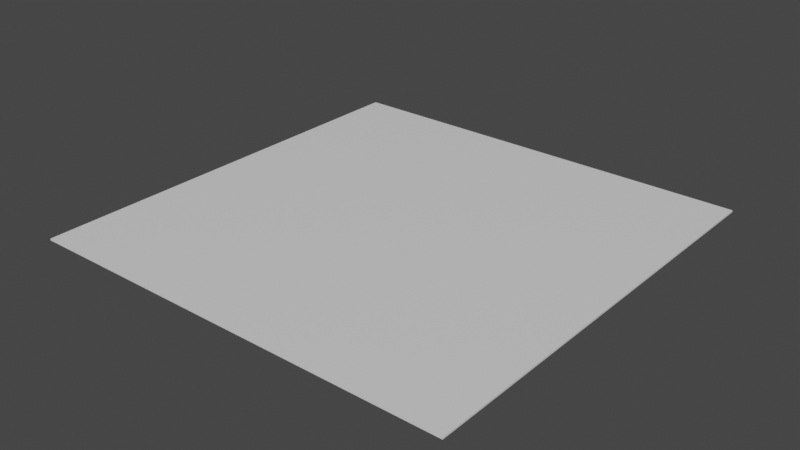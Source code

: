 # Source: Field.blend  (saved by Blender 2.83.19; exported with 4.5.12 LTS)
import bpy
from mathutils import Matrix  # noqa: F401  (used for matrix-valued properties, if any)

bpy.ops.wm.read_factory_settings(use_empty=True)
scene = bpy.context.scene
scene.name = 'Scene'

# ---- collections
col_collection = bpy.data.collections.new('Collection'); scene.collection.children.link(col_collection)
col_mesh = bpy.data.collections.new('Mesh'); scene.collection.children.link(col_mesh)
col_rig = bpy.data.collections.new('Rig'); scene.collection.children.link(col_rig)
col_collision = bpy.data.collections.new('Collision'); scene.collection.children.link(col_collision)
col_extras = bpy.data.collections.new('Extras'); scene.collection.children.link(col_extras)

# ---- materials (node trees are filled in below, after node groups)
mat_material = bpy.data.materials.new('Material')
mat_material.alpha_threshold = 0.0
mat_material.use_transparent_shadow = False
mat_material.line_color = (0.0, 0.0, 0.0, 1.0)

# ---- material node trees
mat_material.use_nodes = True; mat_material.node_tree.nodes.clear()
_N = mat_material.node_tree.nodes; _L = mat_material.node_tree.links
n0 = _N.new('ShaderNodeOutputMaterial'); n0.name = 'Material Output'; n0.location = (300, 300)
n1 = _N.new('ShaderNodeBsdfPrincipled'); n1.name = 'Principled BSDF'; n1.location = (10, 300)
n1.distribution = 'GGX'
n1.subsurface_method = 'BURLEY'
n1.inputs[2].default_value = 0.4
n1.inputs[3].default_value = 1.45
n1.inputs[27].default_value = (0.0, 0.0, 0.0, 1.0)
n1.inputs[28].default_value = 1.0
_L.new(n1.outputs[0], n0.inputs[0])
n0.is_active_output = True

# ---- world
world_world = bpy.data.worlds.new('World'); scene.world = world_world
world_world.use_nodes = True; world_world.node_tree.nodes.clear()
_N = world_world.node_tree.nodes; _L = world_world.node_tree.links
n0 = _N.new('ShaderNodeOutputWorld'); n0.name = 'World Output'; n0.location = (300, 300)
n1 = _N.new('ShaderNodeBackground'); n1.name = 'Background'; n1.location = (10, 300)
n1.inputs[0].default_value = (0.05088, 0.05088, 0.05088, 1.0)
_L.new(n1.outputs[0], n0.inputs[0])
n0.is_active_output = True
world_world.color = (0.05088, 0.05088, 0.05088)
world_world.use_sun_shadow = False
world_world.sun_shadow_jitter_overblur = 0.0

# ---- meshes
me_cube = bpy.data.meshes.new('Cube')
me_cube.from_pydata([(25.0, 25.0, 0.1), (25.0, 25.0, -0.1), (25.0, -25.0, 0.1), (25.0, -25.0, -0.1), (-25.0, 25.0, 0.1), (-25.0, 25.0, -0.1), (-25.0, -25.0, 0.1), (-25.0, -25.0, -0.1)], [], [(0, 4, 6, 2), (3, 2, 6, 7), (7, 6, 4, 5), (5, 1, 3, 7), (1, 0, 2, 3), (5, 4, 0, 1)])
_uv = me_cube.uv_layers.new(name='UVMap')
_uv.uv.foreach_set('vector', [10.0, 13.0, -6.0, 13.0, -6.0, -19.0, 10.0, -19.0, 10.0, -3.064, 10.0, -2.936, -6.0, -2.936, -6.0, -3.064, -6.0, -3.064, -6.0, -2.936, 10.0, -2.936, 10.0, -3.064, -6.0, 13.0, 10.0, 13.0, 10.0, -19.0, -6.0, -19.0, 10.0, -3.064, 10.0, -2.936, -6.0, -2.936, -6.0, -3.064, -6.0, -3.064, -6.0, -2.936, 10.0, -2.936, 10.0, -3.064])
me_cube.materials.append(mat_material)
me_cube.use_remesh_preserve_volume = False
me_cube.use_remesh_preserve_attributes = False
me_cube.use_mirror_vertex_groups = False
me_cube.update()

# ---- objects
ob_cube = bpy.data.objects.new('Cube', me_cube)

# ---- transforms, parenting, visibility, modifiers, constraints
ob_cube.location = (0.0, 0.0, 0.0)
ob_cube.lock_rotations_4d = False
ob_cube.empty_display_type = 'ARROWS'
ob_cube.lineart.crease_threshold = 0.0

# ---- collection membership
col_collection.objects.link(ob_cube)

# ---- scene / render settings (as saved in the file)
scene.frame_start = 1; scene.frame_end = 250; scene.frame_set(1)
scene.render.engine = 'BLENDER_EEVEE_NEXT'
scene.cycles.use_denoising = False
scene.cycles.samples = 128
scene.cycles.sampling_pattern = 'TABULATED_SOBOL'
scene.cycles.use_adaptive_sampling = False
scene.cycles.use_light_tree = False
scene.view_settings.view_transform = 'Filmic'
bpy.context.view_layer.update()

# ---- added for rendering (the .blend has no active camera and no usable light): camera, sun
cam_auto = bpy.data.cameras.new('AutoCamera')
cam_auto.lens = 50.0
cam_auto.sensor_width = 36.0
cam_auto.clip_end = 1148.18
ob_auto_camera = bpy.data.objects.new('AutoCamera', cam_auto)
scene.collection.objects.link(ob_auto_camera)
ob_auto_camera.location = (65.4235, -78.5082, 52.3388)
ob_auto_camera.rotation_euler = (1.09748, -7.21219e-08, 0.694738)
scene.camera = ob_auto_camera
light_auto_sun = bpy.data.lights.new('AutoSun', 'SUN')
light_auto_sun.energy = 3.0
light_auto_sun.angle = 0.0523599
ob_auto_sun = bpy.data.objects.new('AutoSun', light_auto_sun)
scene.collection.objects.link(ob_auto_sun)
ob_auto_sun.rotation_euler = (0.872665, 0.174533, 0.523599)
bpy.context.view_layer.update()
